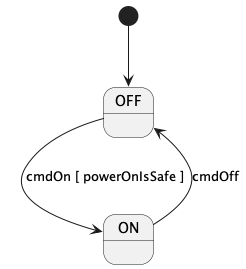

The diagram above was rendered by PlantUML. Its source (embedded in the PNG):
@startuml

[*] --> OFF

state OFF

state ON

OFF --> ON : cmdOn [ powerOnIsSafe ]
ON --> OFF : cmdOff

@enduml